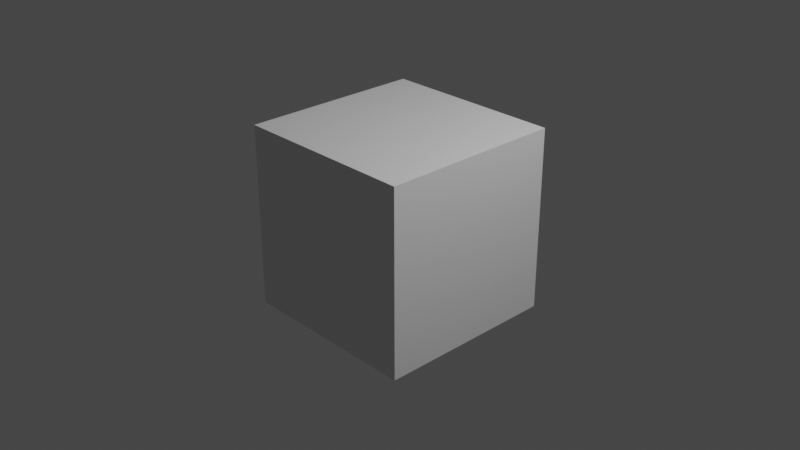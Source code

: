 # Source: newes3.0.blend  (saved by Blender 3.0.42; exported with 4.5.12 LTS)
import bpy
from mathutils import Matrix  # noqa: F401  (used for matrix-valued properties, if any)

bpy.ops.wm.read_factory_settings(use_empty=True)
scene = bpy.context.scene
scene.name = 'Scene'

# ---- collections
col_collection = bpy.data.collections.new('Collection'); scene.collection.children.link(col_collection)

# ---- materials (node trees are filled in below, after node groups)
mat_material = bpy.data.materials.new('Material')
mat_material.alpha_threshold = 0.0
mat_material.use_transparent_shadow = False
mat_material.line_color = (0.0, 0.0, 0.0, 1.0)

# ---- material node trees
mat_material.use_nodes = True; mat_material.node_tree.nodes.clear()
_N = mat_material.node_tree.nodes; _L = mat_material.node_tree.links
n0 = _N.new('ShaderNodeOutputMaterial'); n0.name = 'Material Output'; n0.location = (300, 300)
n1 = _N.new('ShaderNodeBsdfPrincipled'); n1.name = 'Principled BSDF'; n1.location = (10, 300)
n1.distribution = 'GGX'
n1.subsurface_method = 'RANDOM_WALK_SKIN'
n1.inputs[2].default_value = 0.4
n1.inputs[3].default_value = 1.45
n1.inputs[27].default_value = (0.0, 0.0, 0.0, 1.0)
n1.inputs[28].default_value = 1.0
_L.new(n1.outputs[0], n0.inputs[0])
n0.is_active_output = True

# ---- world
world_world = bpy.data.worlds.new('World'); scene.world = world_world
world_world.use_nodes = True; world_world.node_tree.nodes.clear()
_N = world_world.node_tree.nodes; _L = world_world.node_tree.links
n0 = _N.new('ShaderNodeOutputWorld'); n0.name = 'World Output'; n0.location = (300, 300)
n1 = _N.new('ShaderNodeBackground'); n1.name = 'Background'; n1.location = (10, 300)
n1.inputs[0].default_value = (0.05088, 0.05088, 0.05088, 1.0)
_L.new(n1.outputs[0], n0.inputs[0])
n0.is_active_output = True
world_world.color = (0.05088, 0.05088, 0.05088)
world_world.use_sun_shadow = False
world_world.sun_shadow_jitter_overblur = 0.0

# ---- cameras
cam_camera = bpy.data.cameras.new('Camera')
cam_camera.clip_end = 100.0
cam_camera.ortho_scale = 7.314

# ---- lights
light_light = bpy.data.lights.new('Light', 'POINT')
light_light.transmission_factor = 0.0
light_light.energy = 1000.0
light_light.shadow_soft_size = 0.1
light_light.shadow_maximum_resolution = 0.006
light_light.use_absolute_resolution = True

# ---- meshes
me_cube = bpy.data.meshes.new('Cube')
me_cube.from_pydata([(1.0, 1.0, 1.0), (1.0, 1.0, -1.0), (1.0, -1.0, 1.0), (1.0, -1.0, -1.0), (-1.0, 1.0, 1.0), (-1.0, 1.0, -1.0), (-1.0, -1.0, 1.0), (-1.0, -1.0, -1.0)], [], [(0, 4, 6, 2), (3, 2, 6, 7), (7, 6, 4, 5), (5, 1, 3, 7), (1, 0, 2, 3), (5, 4, 0, 1)])
_uv = me_cube.uv_layers.new(name='UVMap')
_uv.uv.foreach_set('vector', [0.625, 0.5, 0.875, 0.5, 0.875, 0.75, 0.625, 0.75, 0.375, 0.75, 0.625, 0.75, 0.625, 1.0, 0.375, 1.0, 0.375, 0.0, 0.625, 0.0, 0.625, 0.25, 0.375, 0.25, 0.125, 0.5, 0.375, 0.5, 0.375, 0.75, 0.125, 0.75, 0.375, 0.5, 0.625, 0.5, 0.625, 0.75, 0.375, 0.75, 0.375, 0.25, 0.625, 0.25, 0.625, 0.5, 0.375, 0.5])
me_cube.materials.append(mat_material)
me_cube.use_remesh_preserve_volume = False
me_cube.use_remesh_preserve_attributes = False
me_cube.use_mirror_vertex_groups = False
me_cube.update()

# ---- objects
ob_default_cube = bpy.data.objects.new('Default Cube', me_cube)
ob_default_light = bpy.data.objects.new('Default Light', light_light)
ob_default_camera = bpy.data.objects.new('Default Camera', cam_camera)

# ---- transforms, parenting, visibility, modifiers, constraints
ob_default_cube.location = (0.0, 0.0, 0.0)
ob_default_cube.lock_rotations_4d = False
ob_default_cube.empty_display_type = 'ARROWS'
ob_default_cube.lineart.crease_threshold = 0.0
ob_default_light.location = (4.076, 1.005, 5.904)
ob_default_light.rotation_euler = (0.6503, 0.05522, 1.866)
ob_default_light.lock_rotations_4d = False
ob_default_light.empty_display_type = 'ARROWS'
ob_default_light.color = (0.0, 0.0, 0.0, 0.0)
ob_default_light.lineart.crease_threshold = 0.0
ob_default_camera.location = (7.359, -6.926, 4.958)
ob_default_camera.rotation_euler = (1.109, 0.0, 0.8149)
ob_default_camera.lock_rotations_4d = False
ob_default_camera.empty_display_type = 'ARROWS'
ob_default_camera.color = (0.0, 0.0, 0.0, 0.0)
ob_default_camera.display_type = 'WIRE'
ob_default_camera.lineart.crease_threshold = 0.0

# ---- collection membership
col_collection.objects.link(ob_default_cube)
col_collection.objects.link(ob_default_light)
col_collection.objects.link(ob_default_camera)

# ---- scene / render settings (as saved in the file)
scene.camera = ob_default_camera
scene.frame_start = 1; scene.frame_end = 250; scene.frame_set(1)
scene.render.engine = 'BLENDER_EEVEE_NEXT'
scene.cycles.sampling_pattern = 'TABULATED_SOBOL'
scene.cycles.use_light_tree = False
scene.view_settings.view_transform = 'Filmic'
bpy.context.view_layer.update()
